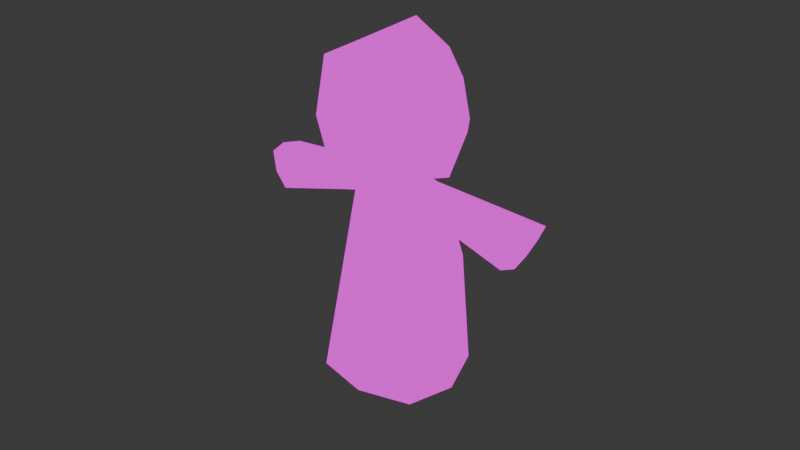 # Source: cult.blend  (saved by Blender 5.1.30; exported with 4.5.12 LTS)
import bpy
from mathutils import Matrix  # noqa: F401  (used for matrix-valued properties, if any)

bpy.ops.wm.read_factory_settings(use_empty=True)
scene = bpy.context.scene
scene.name = 'Scene'

# ---- collections
col_collection = bpy.data.collections.new('Collection'); scene.collection.children.link(col_collection)

# ---- images (referenced by path relative to the original .blend; pixels are not part of the script)
import os
ASSET_DIR = os.environ.get("B2B_ASSET_DIR", "")  # directory of the original .blend (textures are referenced by path, not embedded)
HERE = os.path.dirname(os.path.abspath(__file__))  # packed textures are extracted next to this script under _unpacked/

def load_image(name, relpath, width, height, colorspace="sRGB"):
    """Load a texture the original file referenced (path relative to the .blend, or extracted next to this script)."""
    p = next((c for c in (os.path.join(HERE, relpath), os.path.join(ASSET_DIR, relpath)) if relpath and os.path.exists(c)), "")
    if p:
        img = bpy.data.images.load(p, check_existing=True)
        img.name = name
    else:  # same state as the original file: an image datablock whose file is absent (Cycles renders it pink)
        img = bpy.data.images.new(name, width, height)
        img.source = "FILE"
        img.filepath = "//" + (relpath or name)
    img.colorspace_settings.name = colorspace
    return img
img_pixeltexturegrid_64_png = load_image('PixelTextureGrid_64.png', 'cult.texture.png', 1024, 1024, 'sRGB')

# ---- materials (node trees are filled in below, after node groups)
mat_material_002 = bpy.data.materials.new('Material.002')

# ---- material node trees
mat_material_002.use_nodes = True; mat_material_002.node_tree.nodes.clear()
_N = mat_material_002.node_tree.nodes; _L = mat_material_002.node_tree.links
n0 = _N.new('ShaderNodeOutputMaterial'); n0.name = 'Material Output'; n0.location = (200, 100)
n1 = _N.new('ShaderNodeEmission'); n1.name = 'Emission'; n1.location = (-200, 100)
n2 = _N.new('ShaderNodeTexImage'); n2.name = 'Image Texture'; n2.location = (-490, 71)
n2.image = img_pixeltexturegrid_64_png
n2.interpolation = 'Closest'
_L.new(n1.outputs[0], n0.inputs[0])
_L.new(n2.outputs[0], n1.inputs[0])
n0.is_active_output = True

# ---- world
world_world = bpy.data.worlds.new('World'); scene.world = world_world
world_world.use_nodes = True; world_world.node_tree.nodes.clear()
_N = world_world.node_tree.nodes; _L = world_world.node_tree.links
n0 = _N.new('ShaderNodeOutputWorld'); n0.name = 'World Output'; n0.location = (200, 100)
n1 = _N.new('ShaderNodeBackground'); n1.name = 'Background'; n1.location = (-200, 100)
n1.inputs[0].default_value = (0.05088, 0.05088, 0.05088, 1.0)
_L.new(n1.outputs[0], n0.inputs[0])
n0.is_active_output = True
world_world.color = (0.05088, 0.05088, 0.05088)
world_world.sun_shadow_jitter_overblur = 0.0

# ---- meshes
me_cube_003 = bpy.data.meshes.new('Cube.003')
me_cube_003.from_pydata([(-0.126, -0.7086, -0.7859), (-0.04347, -0.1524, -0.07987), (-0.113, -0.4459, -0.8737), (-0.03749, -0.04289, -0.1392), (0.1495, -0.7134, -0.768), (0.0811, -0.1576, -0.07697), (0.1626, -0.453, -0.8581), (0.08707, -0.04811, -0.1363), (-0.1496, -0.5731, -0.8275), (-0.05774, -0.1935, -0.1285), (-0.05413, -0.09057, -0.09784), (-0.05045, -0.06002, -0.2008), (0.02647, -0.4286, -0.8997), (0.02544, -0.02699, -0.1322), (0.1014, -0.06639, -0.1973), (0.1865, -0.5809, -0.8134), (0.09773, -0.09694, -0.0943), (0.09412, -0.1999, -0.125), (0.01059, -0.7461, -0.7899), (0.01815, -0.1605, -0.0599), (-0.08274, -0.1256, -0.1653), (0.02685, -0.03802, -0.2127), (0.1264, -0.1344, -0.1605), (0.01682, -0.2219, -0.1131), (0.01688, -0.5694, -0.8202), (0.02178, -0.08009, -0.07086), (-0.126, 0.7732, 0.7224), (-0.04347, 0.07715, 0.1538), (-0.113, 0.8656, 0.4614), (-0.03749, 0.1384, 0.04535), (0.1495, 0.7553, 0.7269), (0.0811, 0.07416, 0.159), (0.1626, 0.8499, 0.4682), (0.08707, 0.1354, 0.05052), (-0.1496, 0.8172, 0.5877), (-0.05774, 0.1251, 0.1958), (-0.05413, 0.09622, 0.09229), (-0.05045, 0.1998, 0.06357), (0.02647, 0.892, 0.4445), (0.02544, 0.1317, 0.02933), (0.1014, 0.1961, 0.06988), (0.1865, 0.803, 0.5953), (0.09773, 0.09257, 0.0986), (0.09412, 0.1214, 0.2021), (0.01059, 0.7766, 0.76), (0.01815, 0.05705, 0.1616), (-0.08274, 0.1631, 0.1285), (0.02685, 0.212, 0.04179), (0.1264, 0.1581, 0.1372), (0.01682, 0.1091, 0.2239), (0.01688, 0.81, 0.5838), (0.02178, 0.06943, 0.08134), (0.332, -0.3845, 0.8621), (0.3632, 0.06837, 0.3847), (0.332, -0.8687, 0.3691), (0.3632, -0.3834, -0.07518), (-0.3846, -0.3228, 0.6042), (-0.2707, 0.04599, 0.2191), (-0.3846, -0.6099, 0.312), (-0.2707, -0.2182, -0.04987), (-0.265, -0.08203, 0.08059), (0.01762, 0.1851, 0.3942), (0.3796, -0.06654, 0.6102), (-0.3242, -0.5125, 0.06801), (0.3796, -0.6113, 0.05571), (-0.3242, -0.07709, 0.5112), (-0.01796, -0.8887, 0.3407), (0.3974, -0.7526, 0.7394), (0.01762, -0.3909, -0.192), (-0.4996, -0.5631, 0.5531), (-0.01796, -0.3564, 0.8825), (0.4863, -0.1315, 0.1291), (-0.1491, -0.7716, 0.758), (0.01317, -0.7235, -0.04582), (0.01762, -0.03639, 0.03575), (0.6107, -0.45, 0.442), (0.01317, 0.03298, 0.7242), (-0.2244, -0.3387, -0.01299), (-0.2149, -0.6854, 0.3474), (-0.2244, 0.006977, 0.3389), (-0.2149, -0.3595, 0.6791), (-0.2658, -0.1544, 0.1517), (-0.2658, -0.5553, 0.1481), (-0.2658, -0.5588, 0.549), (-0.2658, -0.158, 0.5525), (0.01762, 0.04423, 0.3539), (0.01762, -0.3602, 0.7512), (0.01762, -0.3531, -0.0505), (0.01762, -0.7575, 0.3468), (-0.325, -0.3566, 0.3503), (0.01762, -0.08304, 0.6288), (0.01762, -0.6302, 0.07187), (0.01762, -0.07814, 0.07677), (0.01762, -0.6351, 0.6239), (-0.3661, 0.7894, -1.242), (-0.1779, -0.1244, -0.1839), (-0.3661, 1.256, -0.7673), (-0.1779, 0.1817, 0.1277), (0.3705, 0.7468, -1.274), (0.161, -0.154, -0.1972), (0.3705, 1.287, -0.7241), (0.161, 0.1944, 0.1575), (-0.4415, 1.024, -1.006), (-0.3147, 0.2178, -0.6244), (-0.2261, 0.00902, -0.008862), (-0.3147, 0.6282, -0.2066), (0.01889, 1.357, -0.672), (-0.000898, 0.1601, 0.2171), (0.2978, 0.6085, -0.229), (0.458, 1.024, -1.006), (0.2775, 0.01474, -0.01449), (0.2978, 0.2397, -0.6043), (0.01889, 0.696, -1.345), (-0.000898, -0.2142, -0.1639), (-0.373, 0.4355, -0.4278), (0.01866, 0.6793, -0.1567), (0.394, 0.4281, -0.4205), (0.01866, 0.1688, -0.6764), (0.01889, 1.025, -1.007), (0.1195, -0.1801, 0.1769), (-0.09187, -0.4511, -0.4572), (-0.08172, -0.253, -0.5373), (0.132, -0.2597, -0.5277), (0.1218, -0.4567, -0.4465), (-0.1162, -0.3494, -0.4964), (0.02666, -0.2333, -0.5562), (0.1565, -0.3576, -0.4869), (0.0137, -0.484, -0.4515), (-0.09735, -0.3494, -0.7055), (0.1473, -0.3563, -0.6929), (0.1357, -0.585, -0.6073), (-0.1089, -0.5798, -0.6216), (-0.1329, -0.4612, -0.662), (0.02656, -0.3309, -0.728), (0.1715, -0.4693, -0.6502), (0.01215, -0.615, -0.6207), (-0.1004, -0.5155, -0.5394), (-0.1245, -0.4053, -0.5792), (0.02661, -0.2821, -0.6421), (0.164, -0.4135, -0.5686), (0.01293, -0.5495, -0.5361), (-0.08953, -0.3012, -0.6214), (0.1396, -0.308, -0.6103), (0.1288, -0.5209, -0.5269), (-0.09183, 0.4487, 0.4588), (-0.08168, 0.5323, 0.2622), (0.1319, 0.5226, 0.2688), (0.1218, 0.4379, 0.4642), (-0.1161, 0.4898, 0.3578), (0.02666, 0.5516, 0.2429), (0.1564, 0.4801, 0.3659), (0.01371, 0.4425, 0.4916), (-0.08968, 0.6175, 0.3131), (0.1398, 0.6063, 0.3197), (0.1289, 0.519, 0.5313), (-0.1006, 0.5317, 0.5262), (-0.1247, 0.5734, 0.4166), (0.02661, 0.6386, 0.2944), (0.1641, 0.5626, 0.4245), (0.01291, 0.5278, 0.5602), (-0.08477, 0.3817, 0.4044), (-0.1092, 0.4221, 0.3104), (0.0267, 0.4813, 0.2013), (0.1502, 0.4135, 0.3186), (0.01435, 0.3735, 0.4362), (-0.07522, 0.4635, 0.2211), (0.1256, 0.455, 0.2276), (0.1161, 0.3724, 0.4099), (-0.3224, 0.3025, -0.716), (-0.3224, 0.7212, -0.2898), (0.3086, 0.7091, -0.3024), (0.3086, 0.3149, -0.7036), (-0.3832, 0.5227, -0.5135), (0.0187, 0.7797, -0.2331), (0.4035, 0.5164, -0.5073), (0.0187, 0.2469, -0.7754), (-0.2838, 0.1405, -0.525), (-0.2838, 0.5274, -0.1312), (0.267, 0.515, -0.1417), (0.267, 0.1508, -0.5124), (-0.3399, 0.3392, -0.3332), (0.01425, 0.562, -0.07233), (0.3677, 0.3347, -0.3288), (0.01425, 0.08229, -0.5607), (-0.06803, -0.2712, -0.2276), (-0.09282, -0.193, -0.2651), (0.02679, -0.09688, -0.3163), (0.1355, -0.2016, -0.2589), (0.01588, -0.3009, -0.2151), (-0.05988, -0.1182, -0.3022), (0.1106, -0.1247, -0.2969), (0.1025, -0.2773, -0.2219), (-0.06664, 0.2096, 0.2645), (-0.09146, 0.2484, 0.1884), (0.0268, 0.3007, 0.09429), (0.1342, 0.2421, 0.1969), (0.016, 0.1962, 0.2938), (-0.05861, 0.2866, 0.1154), (0.1094, 0.2813, 0.1218), (0.1013, 0.204, 0.2705), (-0.0708, -0.1856, -0.4198), (0.1213, -0.1922, -0.4123), (0.1122, -0.367, -0.3342), (-0.07995, -0.3611, -0.3424), (-0.1045, -0.2712, -0.3808), (0.02673, -0.1651, -0.4362), (0.146, -0.2796, -0.3729), (0.01479, -0.3924, -0.3333), (-0.2545, 0.06705, -0.4304), (-0.2545, 0.4315, -0.0594), (0.2376, 0.4261, -0.05877), (0.2376, 0.06632, -0.425), (-0.3083, 0.2477, -0.2433), (0.01005, 0.4506, 0.007911), (0.3427, 0.246, -0.2417), (0.01005, 8.517e-05, -0.4507), (-0.2162, -0.0287, -0.3072), (-0.2162, 0.3066, 0.03414), (0.1993, 0.3103, 0.04937), (0.1993, -0.04385, -0.3111), (-0.2672, 0.1283, -0.1261), (0.004575, 0.3053, 0.1125), (0.3101, 0.1304, -0.1281), (0.004575, -0.1071, -0.3073), (-0.0506, -0.173, -0.1042), (-0.04397, -0.05145, -0.17), (0.09424, -0.05725, -0.1668), (0.08761, -0.1788, -0.101), (-0.06844, -0.1081, -0.1316), (0.02614, -0.0325, -0.1725), (0.1121, -0.1156, -0.1274), (0.01748, -0.1912, -0.0865), (-0.06263, 0.3295, 0.1411), (0.1133, 0.3235, 0.1475), (0.1049, 0.2449, 0.3043), (-0.07104, 0.2513, 0.2984), (-0.09577, 0.2905, 0.2179), (0.02678, 0.3445, 0.1202), (0.1381, 0.2837, 0.2264), (0.0156, 0.2391, 0.3283), (-0.06219, 0.1673, 0.2301), (-0.0871, 0.2057, 0.1584), (0.02683, 0.2563, 0.06804), (0.1303, 0.2001, 0.167), (0.01641, 0.1526, 0.2588), (-0.05453, 0.2432, 0.0895), (0.1054, 0.2387, 0.09584), (0.09773, 0.1627, 0.2363), (-0.06288, -0.2324, -0.178), (-0.08778, -0.1593, -0.2152), (0.02682, -0.06745, -0.2645), (0.1309, -0.168, -0.2097), (0.01635, -0.2614, -0.1641), (-0.05517, -0.0891, -0.2515), (0.106, -0.09552, -0.2471), (0.0983, -0.2386, -0.1734), (-0.07124, -0.2954, -0.2585), (-0.09596, -0.2141, -0.2963), (0.02678, -0.1152, -0.3486), (0.1383, -0.2227, -0.2896), (0.01559, -0.3256, -0.2469), (-0.06282, -0.1363, -0.3339), (0.1135, -0.1428, -0.328), (0.1051, -0.3015, -0.2521), (-0.06892, 0.3965, 0.1811), (0.1195, 0.3892, 0.1875), (0.1105, 0.3086, 0.3571), (-0.0779, 0.3165, 0.3514), (-0.1025, 0.3563, 0.2642), (0.02674, 0.4129, 0.1607), (0.1442, 0.3486, 0.2725), (0.01498, 0.3063, 0.3822), (-0.07462, 0.2853, 0.326), (-0.09928, 0.3249, 0.2421), (0.02676, 0.3802, 0.1414), (0.1413, 0.3175, 0.2505), (0.01528, 0.2742, 0.3565), (-0.06592, 0.3644, 0.1619), (0.1165, 0.3578, 0.1684), (0.1078, 0.2782, 0.3319), (-0.07207, 0.43, 0.2011), (0.1225, 0.4221, 0.2076), (0.1133, 0.3405, 0.3835), (-0.08134, 0.3491, 0.3779), (-0.1059, 0.3892, 0.2873), (0.02672, 0.4471, 0.181), (0.1472, 0.381, 0.2955), (0.01466, 0.3399, 0.4092), (-0.1013, 0.7416, 0.3872), (0.1512, 0.7281, 0.3939), (0.1392, 0.6371, 0.6291), (-0.1133, 0.6524, 0.6243), (-0.1372, 0.6953, 0.5022), (0.02654, 0.7653, 0.3694), (0.1753, 0.6828, 0.5099), (0.01175, 0.6522, 0.6601), (-0.1069, 0.5921, 0.5752), (-0.1309, 0.6344, 0.4594), (0.02658, 0.7019, 0.3319), (0.1697, 0.6227, 0.4672), (0.01233, 0.59, 0.6101), (-0.0955, 0.6795, 0.3502), (0.1455, 0.6672, 0.3568), (0.1341, 0.5781, 0.5802), (-0.07845, 0.4979, 0.2417), (0.1288, 0.4888, 0.2482), (0.1189, 0.4052, 0.4371), (-0.0883, 0.4152, 0.4316), (-0.1127, 0.456, 0.3341), (0.02668, 0.5164, 0.2221), (0.1533, 0.4468, 0.3423), (0.01403, 0.408, 0.4639), (-0.06681, -0.1609, -0.3768), (0.1174, -0.1675, -0.3701), (0.1086, -0.3342, -0.2932), (-0.07559, -0.3283, -0.3005), (-0.1002, -0.2426, -0.3385), (0.02675, -0.1402, -0.3924), (0.1421, -0.2511, -0.3312), (0.01519, -0.359, -0.2901), (-0.07626, -0.2193, -0.4785), (0.1266, -0.2259, -0.47), (0.117, -0.4118, -0.3903), (-0.08591, -0.4061, -0.3998), (-0.1103, -0.3103, -0.4386), (0.02669, -0.1992, -0.4962), (0.1512, -0.3186, -0.4299), (0.01425, -0.4382, -0.3924), (-0.0962, 0.4902, 0.4925), (-0.1204, 0.5316, 0.3872), (0.02664, 0.5951, 0.2686), (0.1603, 0.5214, 0.3952), (0.01331, 0.4851, 0.5259), (-0.08568, 0.5749, 0.2877), (0.1359, 0.5644, 0.2942), (0.1253, 0.4785, 0.4978), (-0.1037, 0.5619, 0.5507), (-0.1278, 0.6039, 0.438), (0.02659, 0.6703, 0.3132), (0.1669, 0.5927, 0.4459), (0.01262, 0.5589, 0.5852), (-0.09259, 0.6485, 0.3316), (0.1426, 0.6367, 0.3383), (0.1315, 0.5486, 0.5558)], [], [(248, 9, 20, 249), (224, 1, 10, 228), (228, 10, 3, 225), (249, 20, 11, 253), (253, 11, 21, 250), (225, 3, 13, 229), (229, 13, 7, 226), (250, 21, 14, 254), (254, 14, 22, 251), (226, 7, 16, 230), (230, 16, 5, 227), (251, 22, 17, 255), (255, 17, 23, 252), (227, 5, 19, 231), (231, 19, 1, 224), (252, 23, 9, 248), (2, 12, 24, 8), (12, 6, 15, 24), (24, 15, 4, 18), (8, 24, 18, 0), (7, 13, 25, 16), (13, 3, 10, 25), (25, 10, 1, 19), (16, 25, 19, 5), (240, 241, 46, 35), (35, 46, 36, 27), (46, 37, 29, 36), (241, 245, 37, 46), (245, 242, 47, 37), (37, 47, 39, 29), (47, 40, 33, 39), (242, 246, 40, 47), (246, 243, 48, 40), (40, 48, 42, 33), (48, 43, 31, 42), (243, 247, 43, 48), (247, 244, 49, 43), (43, 49, 45, 31), (49, 35, 27, 45), (244, 240, 35, 49), (28, 34, 50, 38), (38, 50, 41, 32), (50, 44, 30, 41), (34, 26, 44, 50), (33, 42, 51, 39), (39, 51, 36, 29), (51, 45, 27, 36), (42, 31, 45, 51), (52, 70, 72, 67), (70, 56, 69, 72), (72, 69, 58, 66), (67, 72, 66, 54), (55, 64, 73, 68), (64, 54, 66, 73), (73, 66, 58, 63), (68, 73, 63, 59), (57, 61, 74, 60), (61, 53, 71, 74), (74, 71, 55, 68), (60, 74, 68, 59), (53, 62, 75, 71), (62, 52, 67, 75), (75, 67, 54, 64), (71, 75, 64, 55), (57, 65, 76, 61), (65, 56, 70, 76), (76, 70, 52, 62), (61, 76, 62, 53), (77, 82, 89, 81), (82, 78, 83, 89), (89, 83, 80, 84), (81, 89, 84, 79), (79, 84, 90, 85), (84, 80, 86, 90), (91, 88, 78, 82), (87, 91, 82, 77), (79, 85, 92, 81), (81, 92, 87, 77), (86, 80, 83, 93), (93, 83, 78, 88), (168, 103, 114, 172), (216, 95, 104, 220), (220, 104, 97, 217), (172, 114, 105, 169), (169, 105, 115, 173), (217, 97, 107, 221), (221, 107, 101, 218), (173, 115, 108, 170), (170, 108, 116, 174), (218, 101, 110, 222), (222, 110, 99, 219), (174, 116, 111, 171), (171, 111, 117, 175), (219, 99, 113, 223), (223, 113, 95, 216), (175, 117, 103, 168), (96, 106, 118, 102), (106, 100, 109, 118), (118, 109, 98, 112), (102, 118, 112, 94), (101, 107, 119, 110), (107, 97, 104, 119), (119, 104, 95, 113), (110, 119, 113, 99), (140, 127, 120, 136), (143, 123, 127, 140), (139, 126, 123, 143), (142, 122, 126, 139), (138, 125, 122, 142), (141, 121, 125, 138), (137, 124, 121, 141), (136, 120, 124, 137), (0, 131, 132, 8), (8, 132, 128, 2), (2, 128, 133, 12), (12, 133, 129, 6), (6, 129, 134, 15), (15, 134, 130, 4), (4, 130, 135, 18), (18, 135, 131, 0), (131, 136, 137, 132), (132, 137, 141, 128), (128, 141, 138, 133), (133, 138, 142, 129), (129, 142, 139, 134), (134, 139, 143, 130), (130, 143, 140, 135), (135, 140, 136, 131), (332, 328, 144, 151), (335, 332, 151, 147), (331, 335, 147, 150), (334, 331, 150, 146), (330, 334, 146, 149), (333, 330, 149, 145), (329, 333, 145, 148), (328, 329, 148, 144), (336, 337, 156, 155), (337, 341, 152, 156), (341, 338, 157, 152), (338, 342, 153, 157), (342, 339, 158, 153), (339, 343, 154, 158), (343, 340, 159, 154), (340, 336, 155, 159), (311, 307, 160, 164), (306, 311, 164, 167), (310, 306, 167, 163), (305, 310, 163, 166), (309, 305, 166, 162), (304, 309, 162, 165), (308, 304, 165, 161), (307, 308, 161, 160), (112, 175, 168, 94), (98, 171, 175, 112), (109, 174, 171, 98), (100, 170, 174, 109), (106, 173, 170, 100), (96, 169, 173, 106), (102, 172, 169, 96), (94, 168, 172, 102), (117, 183, 176, 103), (111, 179, 183, 117), (116, 182, 179, 111), (108, 178, 182, 116), (115, 181, 178, 108), (105, 177, 181, 115), (114, 180, 177, 105), (103, 176, 180, 114), (260, 188, 184, 256), (263, 191, 188, 260), (259, 187, 191, 263), (262, 190, 187, 259), (258, 186, 190, 262), (261, 189, 186, 258), (257, 185, 189, 261), (256, 184, 185, 257), (239, 235, 192, 196), (234, 239, 196, 199), (238, 234, 199, 195), (233, 238, 195, 198), (237, 233, 198, 194), (232, 237, 194, 197), (236, 232, 197, 193), (235, 236, 193, 192), (323, 203, 204, 324), (324, 204, 200, 320), (320, 200, 205, 325), (325, 205, 201, 321), (321, 201, 206, 326), (326, 206, 202, 322), (322, 202, 207, 327), (327, 207, 203, 323), (183, 215, 208, 176), (179, 211, 215, 183), (182, 214, 211, 179), (178, 210, 214, 182), (181, 213, 210, 178), (177, 209, 213, 181), (180, 212, 209, 177), (176, 208, 212, 180), (215, 223, 216, 208), (211, 219, 223, 215), (214, 222, 219, 211), (210, 218, 222, 214), (213, 221, 218, 210), (209, 217, 221, 213), (212, 220, 217, 209), (208, 216, 220, 212), (23, 231, 224, 9), (17, 227, 231, 23), (22, 230, 227, 17), (14, 226, 230, 22), (21, 229, 226, 14), (11, 225, 229, 21), (20, 228, 225, 11), (9, 224, 228, 20), (272, 273, 236, 235), (273, 277, 232, 236), (277, 274, 237, 232), (274, 278, 233, 237), (278, 275, 238, 233), (275, 279, 234, 238), (279, 276, 239, 234), (276, 272, 235, 239), (196, 192, 240, 244), (199, 196, 244, 247), (195, 199, 247, 243), (198, 195, 243, 246), (194, 198, 246, 242), (197, 194, 242, 245), (193, 197, 245, 241), (192, 193, 241, 240), (188, 252, 248, 184), (191, 255, 252, 188), (187, 251, 255, 191), (190, 254, 251, 187), (186, 250, 254, 190), (189, 253, 250, 186), (185, 249, 253, 189), (184, 248, 249, 185), (315, 256, 257, 316), (316, 257, 261, 312), (312, 261, 258, 317), (317, 258, 262, 313), (313, 262, 259, 318), (318, 259, 263, 314), (314, 263, 260, 319), (319, 260, 256, 315), (287, 283, 267, 271), (282, 287, 271, 266), (286, 282, 266, 270), (281, 286, 270, 265), (285, 281, 265, 269), (280, 285, 269, 264), (284, 280, 264, 268), (283, 284, 268, 267), (271, 267, 272, 276), (266, 271, 276, 279), (270, 266, 279, 275), (265, 270, 275, 278), (269, 265, 278, 274), (264, 269, 274, 277), (268, 264, 277, 273), (267, 268, 273, 272), (160, 161, 284, 283), (161, 165, 280, 284), (165, 162, 285, 280), (162, 166, 281, 285), (166, 163, 286, 281), (163, 167, 282, 286), (167, 164, 287, 282), (164, 160, 283, 287), (44, 26, 291, 295), (30, 44, 295, 290), (41, 30, 290, 294), (32, 41, 294, 289), (38, 32, 289, 293), (28, 38, 293, 288), (34, 28, 288, 292), (26, 34, 292, 291), (295, 291, 296, 300), (290, 295, 300, 303), (294, 290, 303, 299), (289, 294, 299, 302), (293, 289, 302, 298), (288, 293, 298, 301), (292, 288, 301, 297), (291, 292, 297, 296), (144, 148, 308, 307), (148, 145, 304, 308), (145, 149, 309, 304), (149, 146, 305, 309), (146, 150, 310, 305), (150, 147, 306, 310), (147, 151, 311, 306), (151, 144, 307, 311), (207, 319, 315, 203), (202, 314, 319, 207), (206, 318, 314, 202), (201, 313, 318, 206), (205, 317, 313, 201), (200, 312, 317, 205), (204, 316, 312, 200), (203, 315, 316, 204), (127, 327, 323, 120), (123, 322, 327, 127), (126, 326, 322, 123), (122, 321, 326, 126), (125, 325, 321, 122), (121, 320, 325, 125), (124, 324, 320, 121), (120, 323, 324, 124), (155, 156, 329, 328), (156, 152, 333, 329), (152, 157, 330, 333), (157, 153, 334, 330), (153, 158, 331, 334), (158, 154, 335, 331), (154, 159, 332, 335), (159, 155, 328, 332), (300, 296, 336, 340), (303, 300, 340, 343), (299, 303, 343, 339), (302, 299, 339, 342), (298, 302, 342, 338), (301, 298, 338, 341), (297, 301, 341, 337), (296, 297, 337, 336)])
_uv = me_cube_003.uv_layers.new(name='UVMap')
_uv.uv.foreach_set('vector', [0.7753, 0.1801, 0.7753, 0.163, 0.797, 0.1601, 0.7981, 0.1764, 0.7753, 0.1542, 0.7754, 0.1455, 0.7919, 0.1392, 0.7945, 0.1496, 0.7945, 0.1496, 0.7919, 0.1392, 0.8075, 0.1396, 0.811, 0.1477, 0.7981, 0.1764, 0.797, 0.1601, 0.8145, 0.1558, 0.8167, 0.1715, 0.9561, 0.6584, 0.9587, 0.6436, 0.9792, 0.6424, 0.9779, 0.6576, 0.9612, 0.6365, 0.9637, 0.6295, 0.9808, 0.626, 0.98, 0.6342, 0.98, 0.6342, 0.9808, 0.626, 0.9973, 0.6321, 0.9985, 0.6395, 0.9779, 0.6576, 0.9792, 0.6424, 0.9997, 0.6468, 0.9997, 0.6616, 0.9457, 0.1602, 0.948, 0.1451, 0.9677, 0.1471, 0.9665, 0.1628, 0.9513, 0.1375, 0.9547, 0.1298, 0.9717, 0.1282, 0.9697, 0.1377, 0.9697, 0.1377, 0.9717, 0.1282, 0.9879, 0.135, 0.9882, 0.1433, 0.9665, 0.1628, 0.9677, 0.1471, 0.9885, 0.1515, 0.9885, 0.1679, 0.8758, 0.4095, 0.8783, 0.393, 0.8993, 0.3965, 0.898, 0.4138, 0.8807, 0.3845, 0.8831, 0.376, 0.9005, 0.3746, 0.8999, 0.3855, 0.8999, 0.3855, 0.9005, 0.3746, 0.9167, 0.3781, 0.9179, 0.3868, 0.898, 0.4138, 0.8993, 0.3965, 0.9192, 0.3956, 0.9192, 0.4125, 0.5525, 0.8648, 0.5664, 0.9004, 0.5257, 0.9067, 0.5198, 0.8632, 0.5664, 0.9004, 0.5592, 0.9377, 0.5292, 0.9521, 0.5257, 0.9067, 0.5257, 0.9067, 0.5292, 0.9521, 0.4958, 0.9508, 0.4891, 0.9163, 0.5198, 0.8632, 0.5257, 0.9067, 0.4891, 0.9163, 0.4891, 0.878, 0.587, 0.6932, 0.587, 0.6756, 0.6088, 0.6782, 0.6034, 0.6993, 0.587, 0.6756, 0.5905, 0.6603, 0.6077, 0.6591, 0.6088, 0.6782, 0.6088, 0.6782, 0.6077, 0.6591, 0.6209, 0.6662, 0.6241, 0.6828, 0.6034, 0.6993, 0.6088, 0.6782, 0.6241, 0.6828, 0.6174, 0.6991, 0.9192, 0.5851, 0.9419, 0.5889, 0.9409, 0.603, 0.9192, 0.5998, 0.9192, 0.5998, 0.9409, 0.603, 0.9357, 0.623, 0.9192, 0.6169, 0.9409, 0.603, 0.9581, 0.6055, 0.9512, 0.6215, 0.9357, 0.623, 0.9419, 0.5889, 0.96, 0.5919, 0.9581, 0.6055, 0.9409, 0.603, 0.8438, 0.3335, 0.8651, 0.3366, 0.864, 0.3503, 0.8438, 0.347, 0.8438, 0.347, 0.864, 0.3503, 0.8627, 0.3689, 0.8463, 0.3632, 0.864, 0.3503, 0.8848, 0.3505, 0.8799, 0.366, 0.8627, 0.3689, 0.8651, 0.3366, 0.887, 0.3373, 0.8848, 0.3505, 0.864, 0.3503, 0.1761, 0.9267, 0.1971, 0.9211, 0.1981, 0.9349, 0.1781, 0.94, 0.1781, 0.94, 0.1981, 0.9349, 0.2019, 0.9563, 0.1847, 0.9564, 0.1981, 0.9349, 0.2186, 0.9328, 0.218, 0.9505, 0.2019, 0.9563, 0.1971, 0.9211, 0.2186, 0.9184, 0.2186, 0.9328, 0.1981, 0.9349, 0.882, 0.8448, 0.9041, 0.8406, 0.9052, 0.8556, 0.8841, 0.8591, 0.8841, 0.8591, 0.9052, 0.8556, 0.9064, 0.8775, 0.889, 0.8761, 0.9052, 0.8556, 0.925, 0.8565, 0.9225, 0.8739, 0.9064, 0.8775, 0.9041, 0.8406, 0.925, 0.8418, 0.925, 0.8565, 0.9052, 0.8556, 0.4086, 0.8782, 0.4424, 0.8632, 0.4468, 0.9075, 0.4039, 0.9151, 0.4039, 0.9151, 0.4468, 0.9075, 0.4543, 0.9518, 0.4192, 0.951, 0.4468, 0.9075, 0.4891, 0.8973, 0.4891, 0.9363, 0.4543, 0.9518, 0.4424, 0.8632, 0.4786, 0.8634, 0.4891, 0.8973, 0.4468, 0.9075, 0.2121, 0.4423, 0.2053, 0.426, 0.2235, 0.4211, 0.2281, 0.4423, 0.2281, 0.4423, 0.2235, 0.4211, 0.245, 0.4186, 0.2447, 0.4362, 0.2235, 0.4211, 0.2222, 0.4023, 0.2398, 0.4034, 0.245, 0.4186, 0.2053, 0.426, 0.2072, 0.4095, 0.2222, 0.4023, 0.2235, 0.4211, 0.2807, 0.4023, 0.3757, 0.4023, 0.4039, 0.5084, 0.2564, 0.4939, 0.2564, 0.7098, 0.3512, 0.6904, 0.3718, 0.7516, 0.2978, 0.8179, 0.5281, 0.3904, 0.6392, 0.4433, 0.6105, 0.493, 0.4931, 0.466, 0.2564, 0.4939, 0.4039, 0.5084, 0.3556, 0.607, 0.2624, 0.5885, 0.4434, 0.6591, 0.4183, 0.5962, 0.5059, 0.5746, 0.5342, 0.6591, 0.4183, 0.5962, 0.4039, 0.4865, 0.4931, 0.466, 0.5059, 0.5746, 0.5059, 0.5746, 0.4931, 0.466, 0.6105, 0.493, 0.6075, 0.5631, 0.5342, 0.6591, 0.5059, 0.5746, 0.6075, 0.5631, 0.6196, 0.6389, 0.6392, 0.704, 0.6996, 0.626, 0.7258, 0.7316, 0.6536, 0.7527, 0.6996, 0.626, 0.7976, 0.626, 0.8511, 0.7008, 0.7258, 0.7316, 0.7258, 0.7316, 0.8511, 0.7008, 0.8422, 0.7942, 0.7564, 0.8404, 0.6536, 0.7527, 0.7258, 0.7316, 0.7564, 0.8404, 0.6653, 0.8023, 0.6661, 0.6216, 0.6392, 0.556, 0.7269, 0.5106, 0.7473, 0.626, 0.6392, 0.556, 0.6392, 0.4454, 0.722, 0.3904, 0.7269, 0.5106, 0.7269, 0.5106, 0.722, 0.3904, 0.8224, 0.4256, 0.8453, 0.5338, 0.7473, 0.626, 0.7269, 0.5106, 0.8453, 0.5338, 0.837, 0.6031, 0.4172, 0.8632, 0.4039, 0.7793, 0.4823, 0.7574, 0.4818, 0.8533, 0.3718, 0.6268, 0.3512, 0.6904, 0.2564, 0.7098, 0.2957, 0.607, 0.4823, 0.7574, 0.4926, 0.6591, 0.587, 0.6651, 0.587, 0.7721, 0.4818, 0.8533, 0.4823, 0.7574, 0.587, 0.7721, 0.5798, 0.8424, 0.1481, 0.8446, 0.082, 0.8634, 0.07793, 0.7879, 0.1481, 0.7783, 0.082, 0.8634, 0.0165, 0.8565, 3.787e-08, 0.7962, 0.07793, 0.7879, 0.07793, 0.7879, 3.787e-08, 0.7962, 0.003477, 0.7315, 0.06613, 0.711, 0.1481, 0.7783, 0.07793, 0.7879, 0.06613, 0.711, 0.1343, 0.712, 0.9381, 0.9942, 0.925, 0.9215, 0.9938, 0.9158, 1.0, 0.9955, 0.925, 0.9215, 0.9414, 0.8604, 1.0, 0.8433, 0.9938, 0.9158, 0.2564, 0.8968, 0.2564, 0.8179, 0.3216, 0.8271, 0.3369, 0.8903, 0.2666, 0.9706, 0.2564, 0.8968, 0.3369, 0.8903, 0.3325, 0.962, 0.7274, 0.8511, 0.7925, 0.8404, 0.7905, 0.9145, 0.7159, 0.9173, 0.7159, 0.9173, 0.7905, 0.9145, 0.7925, 0.9934, 0.7274, 0.9842, 0.6392, 0.8404, 0.7014, 0.8542, 0.7159, 0.9171, 0.6408, 0.9171, 0.6408, 0.9171, 0.7159, 0.9171, 0.7014, 0.9801, 0.6392, 0.9939, 0.6138, 0.1867, 0.6169, 0.1536, 0.6944, 0.1664, 0.6928, 0.1992, 0.6378, 0.04355, 0.6459, 0.0007954, 0.7041, -3.225e-08, 0.7014, 0.04656, 0.7014, 0.04656, 0.7041, -3.225e-08, 0.7637, 0.00761, 0.7668, 0.05101, 0.6928, 0.1992, 0.6944, 0.1664, 0.7748, 0.1627, 0.7749, 0.1961, 0.4266, 0.1998, 0.4306, 0.1666, 0.5148, 0.1662, 0.5123, 0.1992, 0.4649, 0.06228, 0.4782, 0.02175, 0.5233, -2.182e-09, 0.5209, 0.04651, 0.5209, 0.04651, 0.5233, -2.182e-09, 0.5663, 0.01933, 0.5742, 0.0619, 0.5123, 0.1992, 0.5148, 0.1662, 0.5943, 0.1715, 0.5946, 0.2039, 0.03623, 0.2626, 0.04253, 0.2293, 0.1079, 0.2364, 0.1065, 0.27, 0.05323, 0.1172, 0.05739, 0.0736, 0.118, 0.07747, 0.1152, 0.1219, 0.1152, 0.1219, 0.118, 0.07747, 0.1898, 0.07972, 0.1878, 0.1234, 0.1065, 0.27, 0.1079, 0.2364, 0.1827, 0.2358, 0.186, 0.2695, 0.2319, 0.2009, 0.2365, 0.1674, 0.3058, 0.1723, 0.3041, 0.2064, 0.2661, 0.05821, 0.2776, 0.01579, 0.3202, -1.536e-08, 0.3162, 0.04822, 0.3162, 0.04822, 0.3202, -1.536e-08, 0.3692, 0.02203, 0.3773, 0.06459, 0.3041, 0.2064, 0.3058, 0.1723, 0.398, 0.1741, 0.3989, 0.208, -4.885e-09, 0.5232, 0.0929, 0.463, 0.1211, 0.587, 3.541e-09, 0.6153, 0.0929, 0.463, 0.1909, 0.4643, 0.2367, 0.5601, 0.1211, 0.587, 0.1211, 0.587, 0.2367, 0.5601, 0.2369, 0.6671, 0.1492, 0.711, 3.541e-09, 0.6153, 0.1211, 0.587, 0.1492, 0.711, 0.03975, 0.6982, 0.7872, 0.01695, 0.8289, 2.676e-08, 0.8202, 0.0776, 0.7753, 0.09026, 0.8289, 2.676e-08, 0.8775, 2.699e-08, 0.9065, 0.05328, 0.8202, 0.0776, 0.8202, 0.0776, 0.9065, 0.05328, 0.9096, 0.1138, 0.8682, 0.1392, 0.118, 0.07747, 0.1278, 1.005e-08, 0.2031, 0.05811, 0.1898, 0.07972, 0.8885, 0.5399, 0.8907, 0.5112, 0.9192, 0.5083, 0.9192, 0.5364, 0.8577, 0.5303, 0.8618, 0.5029, 0.8907, 0.5112, 0.8885, 0.5399, 0.9577, 0.2774, 0.9597, 0.2514, 0.9885, 0.2602, 0.9885, 0.2874, 0.9292, 0.2704, 0.933, 0.2454, 0.9597, 0.2514, 0.9577, 0.2774, 0.9685, 0.768, 0.9706, 0.7429, 0.9997, 0.745, 0.9997, 0.7696, 0.9376, 0.7663, 0.9418, 0.7418, 0.9706, 0.7429, 0.9685, 0.768, 0.8063, 0.2954, 0.8044, 0.2684, 0.8291, 0.26, 0.8328, 0.2861, 0.7753, 0.3048, 0.7753, 0.2764, 0.8044, 0.2684, 0.8063, 0.2954, 0.7753, 0.3899, 0.7753, 0.3331, 0.8082, 0.3225, 0.8119, 0.3767, 0.8119, 0.3767, 0.8082, 0.3225, 0.8365, 0.3121, 0.8438, 0.3643, 0.925, 0.84, 0.9334, 0.7909, 0.9663, 0.7931, 0.962, 0.8433, 0.962, 0.8433, 0.9663, 0.7931, 0.9997, 0.7941, 0.9997, 0.8432, 0.918, 0.3456, 0.9255, 0.2955, 0.9557, 0.3035, 0.9517, 0.3556, 0.9517, 0.3556, 0.9557, 0.3035, 0.9885, 0.3146, 0.9885, 0.3689, 0.8453, 0.6128, 0.8535, 0.5578, 0.8864, 0.5686, 0.8821, 0.626, 0.8821, 0.626, 0.8864, 0.5686, 0.9192, 0.5646, 0.9192, 0.6209, 0.7753, 0.3331, 0.7753, 0.3048, 0.8063, 0.2954, 0.8082, 0.3225, 0.8082, 0.3225, 0.8063, 0.2954, 0.8328, 0.2861, 0.8365, 0.3121, 0.9334, 0.7909, 0.9376, 0.7663, 0.9685, 0.768, 0.9663, 0.7931, 0.9663, 0.7931, 0.9685, 0.768, 0.9997, 0.7696, 0.9997, 0.7941, 0.9255, 0.2955, 0.9292, 0.2704, 0.9577, 0.2774, 0.9557, 0.3035, 0.9557, 0.3035, 0.9577, 0.2774, 0.9885, 0.2874, 0.9885, 0.3146, 0.8535, 0.5578, 0.8577, 0.5303, 0.8885, 0.5399, 0.8864, 0.5686, 0.8864, 0.5686, 0.8885, 0.5399, 0.9192, 0.5364, 0.9192, 0.5646, 0.8955, 0.7263, 0.925, 0.7295, 0.925, 0.7439, 0.8966, 0.7409, 0.8656, 0.7353, 0.8955, 0.7263, 0.8966, 0.7409, 0.8677, 0.7493, 0.1891, 0.815, 0.2186, 0.8079, 0.2186, 0.8221, 0.1902, 0.8287, 0.1612, 0.8248, 0.1891, 0.815, 0.1902, 0.8287, 0.1631, 0.8379, 0.8736, 0.2319, 0.9035, 0.2365, 0.9014, 0.2495, 0.8725, 0.2454, 0.8438, 0.23, 0.8736, 0.2319, 0.8725, 0.2454, 0.8438, 0.2433, 0.9492, 0.4816, 0.9746, 0.4883, 0.9727, 0.5016, 0.9483, 0.4954, 0.9192, 0.4729, 0.9492, 0.4816, 0.9483, 0.4954, 0.9192, 0.4873, 0.9192, 0.448, 0.9509, 0.4578, 0.9502, 0.4678, 0.9192, 0.4585, 0.9509, 0.4578, 0.9778, 0.4653, 0.9765, 0.475, 0.9502, 0.4678, 0.8438, 0.207, 0.8755, 0.2087, 0.8747, 0.2185, 0.8438, 0.2167, 0.8755, 0.2087, 0.9072, 0.2141, 0.9056, 0.2236, 0.8747, 0.2185, 0.1579, 0.8022, 0.1874, 0.7915, 0.1881, 0.8014, 0.1593, 0.8118, 0.1874, 0.7915, 0.2186, 0.7834, 0.2186, 0.7937, 0.1881, 0.8014, 0.8619, 0.711, 0.8936, 0.7009, 0.8944, 0.7116, 0.8634, 0.7212, 0.8936, 0.7009, 0.925, 0.7046, 0.925, 0.7151, 0.8944, 0.7116, 0.8975, 0.7528, 0.925, 0.7556, 0.925, 0.7672, 0.8983, 0.7647, 0.8694, 0.7607, 0.8975, 0.7528, 0.8983, 0.7647, 0.8711, 0.772, 0.191, 0.8396, 0.2186, 0.8335, 0.2186, 0.845, 0.1918, 0.8506, 0.1647, 0.8485, 0.191, 0.8396, 0.1918, 0.8506, 0.1662, 0.859, 0.8716, 0.2562, 0.8997, 0.2599, 0.898, 0.2704, 0.8707, 0.2671, 0.8438, 0.254, 0.8716, 0.2562, 0.8707, 0.2671, 0.8438, 0.2647, 0.9475, 0.5065, 0.9712, 0.5124, 0.9697, 0.5231, 0.9468, 0.5176, 0.9192, 0.499, 0.9475, 0.5065, 0.9468, 0.5176, 0.9192, 0.5106, 0.2945, 0.4023, 0.3041, 0.2064, 0.3989, 0.208, 0.4039, 0.4023, 0.2053, 0.3933, 0.2319, 0.2009, 0.3041, 0.2064, 0.2945, 0.4023, 0.09834, 0.463, 0.1065, 0.27, 0.186, 0.2695, 0.2053, 0.463, -7.61e-09, 0.4535, 0.03623, 0.2626, 0.1065, 0.27, 0.09834, 0.463, 0.4979, 0.3889, 0.5123, 0.1992, 0.5946, 0.2039, 0.5959, 0.3904, 0.4039, 0.3904, 0.4266, 0.1998, 0.5123, 0.1992, 0.4979, 0.3889, 0.684, 0.3876, 0.6928, 0.1992, 0.7749, 0.1961, 0.7753, 0.3876, 0.5959, 0.3772, 0.6138, 0.1867, 0.6928, 0.1992, 0.684, 0.3876, 0.3058, 0.1723, 0.309, 0.1334, 0.3915, 0.1398, 0.398, 0.1741, 0.2365, 0.1674, 0.2458, 0.1332, 0.309, 0.1334, 0.3058, 0.1723, 0.1079, 0.2364, 0.1102, 0.2005, 0.1843, 0.2006, 0.1827, 0.2358, 0.04253, 0.2293, 0.04589, 0.1942, 0.1102, 0.2005, 0.1079, 0.2364, 0.5148, 0.1662, 0.5167, 0.1287, 0.588, 0.1371, 0.5943, 0.1715, 0.4306, 0.1666, 0.4414, 0.1339, 0.5167, 0.1287, 0.5148, 0.1662, 0.6944, 0.1664, 0.6966, 0.1288, 0.7723, 0.1277, 0.7748, 0.1627, 0.6169, 0.1536, 0.6234, 0.1191, 0.6966, 0.1288, 0.6944, 0.1664, 0.8959, 0.4419, 0.8967, 0.4311, 0.9192, 0.4295, 0.9192, 0.4401, 0.8717, 0.4364, 0.8733, 0.4261, 0.8967, 0.4311, 0.8959, 0.4419, 0.9645, 0.1883, 0.9653, 0.1785, 0.9885, 0.1843, 0.9885, 0.1945, 0.942, 0.1848, 0.9435, 0.1753, 0.9653, 0.1785, 0.9645, 0.1883, 0.9758, 0.6821, 0.9766, 0.6727, 0.9997, 0.6764, 0.9997, 0.6856, 0.952, 0.6824, 0.9536, 0.6732, 0.9766, 0.6727, 0.9758, 0.6821, 0.7999, 0.2029, 0.7992, 0.1927, 0.8189, 0.1872, 0.8203, 0.197, 0.7753, 0.2078, 0.7753, 0.1972, 0.7992, 0.1927, 0.7999, 0.2029, 0.9018, 0.8109, 0.925, 0.8126, 0.925, 0.8271, 0.9029, 0.8257, 0.8777, 0.8163, 0.9018, 0.8109, 0.9029, 0.8257, 0.8798, 0.8304, 0.195, 0.8935, 0.2186, 0.8896, 0.2186, 0.9039, 0.196, 0.9072, 0.1723, 0.9002, 0.195, 0.8935, 0.196, 0.9072, 0.1742, 0.9133, 0.8673, 0.3094, 0.8913, 0.3111, 0.8891, 0.3241, 0.8662, 0.3229, 0.8438, 0.3066, 0.8673, 0.3094, 0.8662, 0.3229, 0.8438, 0.3199, 0.9438, 0.561, 0.9638, 0.565, 0.9619, 0.5783, 0.9428, 0.5749, 0.9192, 0.556, 0.9438, 0.561, 0.9428, 0.5749, 0.9192, 0.5705, 0.7753, 0.2566, 0.7753, 0.2368, 0.8018, 0.2305, 0.8031, 0.2495, 0.8031, 0.2495, 0.8018, 0.2305, 0.824, 0.2236, 0.8266, 0.2418, 0.9448, 0.7246, 0.9477, 0.7075, 0.9736, 0.7078, 0.9721, 0.7253, 0.9721, 0.7253, 0.9736, 0.7078, 0.9997, 0.7107, 0.9997, 0.7279, 0.9356, 0.2279, 0.9382, 0.2104, 0.9625, 0.215, 0.9611, 0.2332, 0.9611, 0.2332, 0.9625, 0.215, 0.9885, 0.2222, 0.9885, 0.2412, 0.8647, 0.4837, 0.8675, 0.4645, 0.8937, 0.4712, 0.8922, 0.4912, 0.8922, 0.4912, 0.8937, 0.4712, 0.9192, 0.4689, 0.9192, 0.4886, 0.309, 0.1334, 0.3121, 0.09644, 0.3853, 0.1071, 0.3915, 0.1398, 0.2458, 0.1332, 0.2546, 0.1006, 0.3121, 0.09644, 0.309, 0.1334, 0.1102, 0.2005, 0.1124, 0.1664, 0.1858, 0.1671, 0.1843, 0.2006, 0.04589, 0.1942, 0.04908, 0.1607, 0.1124, 0.1664, 0.1102, 0.2005, 0.5167, 0.1287, 0.5185, 0.09302, 0.582, 0.1045, 0.588, 0.1371, 0.4414, 0.1339, 0.4516, 0.1028, 0.5185, 0.09302, 0.5167, 0.1287, 0.6966, 0.1288, 0.6987, 0.09313, 0.7699, 0.09441, 0.7723, 0.1277, 0.6234, 0.1191, 0.6296, 0.0863, 0.6987, 0.09313, 0.6966, 0.1288, 0.3121, 0.09644, 0.3162, 0.04822, 0.3773, 0.06459, 0.3853, 0.1071, 0.2546, 0.1006, 0.2661, 0.05821, 0.3162, 0.04822, 0.3121, 0.09644, 0.1124, 0.1664, 0.1152, 0.1219, 0.1878, 0.1234, 0.1858, 0.1671, 0.04908, 0.1607, 0.05323, 0.1172, 0.1152, 0.1219, 0.1124, 0.1664, 0.5185, 0.09302, 0.5209, 0.04651, 0.5742, 0.0619, 0.582, 0.1045, 0.4516, 0.1028, 0.4649, 0.06228, 0.5209, 0.04651, 0.5185, 0.09302, 0.6987, 0.09313, 0.7014, 0.04656, 0.7668, 0.05101, 0.7699, 0.09441, 0.6296, 0.0863, 0.6378, 0.04355, 0.7014, 0.04656, 0.6987, 0.09313, 0.8993, 0.3965, 0.8999, 0.3855, 0.9179, 0.3868, 0.9192, 0.3956, 0.8783, 0.393, 0.8807, 0.3845, 0.8999, 0.3855, 0.8993, 0.3965, 0.9677, 0.1471, 0.9697, 0.1377, 0.9882, 0.1433, 0.9885, 0.1515, 0.948, 0.1451, 0.9513, 0.1375, 0.9697, 0.1377, 0.9677, 0.1471, 0.9792, 0.6424, 0.98, 0.6342, 0.9985, 0.6395, 0.9997, 0.6468, 0.9587, 0.6436, 0.9612, 0.6365, 0.98, 0.6342, 0.9792, 0.6424, 0.797, 0.1601, 0.7945, 0.1496, 0.811, 0.1477, 0.8145, 0.1558, 0.7753, 0.163, 0.7753, 0.1542, 0.7945, 0.1496, 0.797, 0.1601, 0.9192, 0.5441, 0.9446, 0.5497, 0.9438, 0.561, 0.9192, 0.556, 0.9446, 0.5497, 0.9654, 0.554, 0.9638, 0.565, 0.9438, 0.561, 0.8438, 0.2956, 0.8682, 0.2983, 0.8673, 0.3094, 0.8438, 0.3066, 0.8682, 0.2983, 0.893, 0.3005, 0.8913, 0.3111, 0.8673, 0.3094, 0.1707, 0.8894, 0.1942, 0.8823, 0.195, 0.8935, 0.1723, 0.9002, 0.1942, 0.8823, 0.2186, 0.878, 0.2186, 0.8896, 0.195, 0.8935, 0.876, 0.8047, 0.9009, 0.7988, 0.9018, 0.8109, 0.8777, 0.8163, 0.9009, 0.7988, 0.925, 0.8008, 0.925, 0.8126, 0.9018, 0.8109, 0.9029, 0.8257, 0.925, 0.8271, 0.925, 0.8418, 0.9041, 0.8406, 0.8798, 0.8304, 0.9029, 0.8257, 0.9041, 0.8406, 0.882, 0.8448, 0.196, 0.9072, 0.2186, 0.9039, 0.2186, 0.9184, 0.1971, 0.9211, 0.1742, 0.9133, 0.196, 0.9072, 0.1971, 0.9211, 0.1761, 0.9267, 0.8662, 0.3229, 0.8891, 0.3241, 0.887, 0.3373, 0.8651, 0.3366, 0.8438, 0.3199, 0.8662, 0.3229, 0.8651, 0.3366, 0.8438, 0.3335, 0.9428, 0.5749, 0.9619, 0.5783, 0.96, 0.5919, 0.9419, 0.5889, 0.9192, 0.5705, 0.9428, 0.5749, 0.9419, 0.5889, 0.9192, 0.5851, 0.8967, 0.4311, 0.898, 0.4138, 0.9192, 0.4125, 0.9192, 0.4295, 0.8733, 0.4261, 0.8758, 0.4095, 0.898, 0.4138, 0.8967, 0.4311, 0.9653, 0.1785, 0.9665, 0.1628, 0.9885, 0.1679, 0.9885, 0.1843, 0.9435, 0.1753, 0.9457, 0.1602, 0.9665, 0.1628, 0.9653, 0.1785, 0.9766, 0.6727, 0.9779, 0.6576, 0.9997, 0.6616, 0.9997, 0.6764, 0.9536, 0.6732, 0.9561, 0.6584, 0.9779, 0.6576, 0.9766, 0.6727, 0.7992, 0.1927, 0.7981, 0.1764, 0.8167, 0.1715, 0.8189, 0.1872, 0.7753, 0.1972, 0.7753, 0.1801, 0.7981, 0.1764, 0.7992, 0.1927, 0.7753, 0.2223, 0.7753, 0.2078, 0.7999, 0.2029, 0.8009, 0.2167, 0.8009, 0.2167, 0.7999, 0.2029, 0.8203, 0.197, 0.8221, 0.2103, 0.9499, 0.695, 0.952, 0.6824, 0.9758, 0.6821, 0.9747, 0.695, 0.9747, 0.695, 0.9758, 0.6821, 0.9997, 0.6856, 0.9997, 0.6982, 0.9401, 0.1976, 0.942, 0.1848, 0.9645, 0.1883, 0.9635, 0.2017, 0.9635, 0.2017, 0.9645, 0.1883, 0.9885, 0.1945, 0.9885, 0.2084, 0.8696, 0.4505, 0.8717, 0.4364, 0.8959, 0.4419, 0.8948, 0.4565, 0.8948, 0.4565, 0.8959, 0.4419, 0.9192, 0.4401, 0.9192, 0.4545, 0.8992, 0.7762, 0.925, 0.7786, 0.925, 0.7899, 0.9001, 0.7878, 0.8727, 0.7831, 0.8992, 0.7762, 0.9001, 0.7878, 0.8744, 0.7942, 0.1926, 0.8614, 0.2186, 0.8562, 0.2186, 0.8673, 0.1934, 0.8721, 0.1677, 0.8693, 0.1926, 0.8614, 0.1934, 0.8721, 0.1693, 0.8796, 0.8699, 0.2777, 0.8963, 0.2806, 0.8946, 0.2907, 0.869, 0.2882, 0.8438, 0.2752, 0.8699, 0.2777, 0.869, 0.2882, 0.8438, 0.2857, 0.946, 0.5285, 0.9682, 0.5336, 0.9668, 0.544, 0.9453, 0.5393, 0.9192, 0.522, 0.946, 0.5285, 0.9453, 0.5393, 0.9192, 0.5333, 0.9001, 0.7878, 0.925, 0.7899, 0.925, 0.8008, 0.9009, 0.7988, 0.8744, 0.7942, 0.9001, 0.7878, 0.9009, 0.7988, 0.876, 0.8047, 0.1934, 0.8721, 0.2186, 0.8673, 0.2186, 0.878, 0.1942, 0.8823, 0.1693, 0.8796, 0.1934, 0.8721, 0.1942, 0.8823, 0.1707, 0.8894, 0.869, 0.2882, 0.8946, 0.2907, 0.893, 0.3005, 0.8682, 0.2983, 0.8438, 0.2857, 0.869, 0.2882, 0.8682, 0.2983, 0.8438, 0.2956, 0.9453, 0.5393, 0.9668, 0.544, 0.9654, 0.554, 0.9446, 0.5497, 0.9192, 0.5333, 0.9453, 0.5393, 0.9446, 0.5497, 0.9192, 0.5441, 0.9192, 0.5106, 0.9468, 0.5176, 0.946, 0.5285, 0.9192, 0.522, 0.9468, 0.5176, 0.9697, 0.5231, 0.9682, 0.5336, 0.946, 0.5285, 0.8438, 0.2647, 0.8707, 0.2671, 0.8699, 0.2777, 0.8438, 0.2752, 0.8707, 0.2671, 0.898, 0.2704, 0.8963, 0.2806, 0.8699, 0.2777, 0.1662, 0.859, 0.1918, 0.8506, 0.1926, 0.8614, 0.1677, 0.8693, 0.1918, 0.8506, 0.2186, 0.845, 0.2186, 0.8562, 0.1926, 0.8614, 0.8711, 0.772, 0.8983, 0.7647, 0.8992, 0.7762, 0.8727, 0.7831, 0.8983, 0.7647, 0.925, 0.7672, 0.925, 0.7786, 0.8992, 0.7762, 0.8879, 0.626, 0.925, 0.6311, 0.925, 0.6731, 0.8911, 0.6688, 0.8511, 0.6393, 0.8879, 0.626, 0.8911, 0.6688, 0.8573, 0.6802, 0.1822, 0.7221, 0.2186, 0.711, 0.2186, 0.7524, 0.1852, 0.7618, 0.1481, 0.7356, 0.1822, 0.7221, 0.1852, 0.7618, 0.1537, 0.7737, 0.881, 0.1402, 0.918, 0.1482, 0.9118, 0.1859, 0.8778, 0.1794, 0.8438, 0.1392, 0.881, 0.1402, 0.8778, 0.1794, 0.8438, 0.1779, 0.9557, 0.3875, 0.9873, 0.3975, 0.9819, 0.4363, 0.953, 0.4276, 0.9192, 0.3746, 0.9557, 0.3875, 0.953, 0.4276, 0.9192, 0.4165, 0.8911, 0.6688, 0.925, 0.6731, 0.925, 0.6941, 0.8928, 0.6902, 0.8573, 0.6802, 0.8911, 0.6688, 0.8928, 0.6902, 0.8604, 0.7007, 0.1852, 0.7618, 0.2186, 0.7524, 0.2186, 0.773, 0.1866, 0.7816, 0.1537, 0.7737, 0.1852, 0.7618, 0.1866, 0.7816, 0.1565, 0.7927, 0.8778, 0.1794, 0.9118, 0.1859, 0.9087, 0.2047, 0.8762, 0.1989, 0.8438, 0.1779, 0.8778, 0.1794, 0.8762, 0.1989, 0.8438, 0.1973, 0.953, 0.4276, 0.9819, 0.4363, 0.9792, 0.4556, 0.9516, 0.4477, 0.9192, 0.4165, 0.953, 0.4276, 0.9516, 0.4477, 0.9192, 0.4375, 0.9192, 0.4873, 0.9483, 0.4954, 0.9475, 0.5065, 0.9192, 0.499, 0.9483, 0.4954, 0.9727, 0.5016, 0.9712, 0.5124, 0.9475, 0.5065, 0.8438, 0.2433, 0.8725, 0.2454, 0.8716, 0.2562, 0.8438, 0.254, 0.8725, 0.2454, 0.9014, 0.2495, 0.8997, 0.2599, 0.8716, 0.2562, 0.1631, 0.8379, 0.1902, 0.8287, 0.191, 0.8396, 0.1647, 0.8485, 0.1902, 0.8287, 0.2186, 0.8221, 0.2186, 0.8335, 0.191, 0.8396, 0.8677, 0.7493, 0.8966, 0.7409, 0.8975, 0.7528, 0.8694, 0.7607, 0.8966, 0.7409, 0.925, 0.7439, 0.925, 0.7556, 0.8975, 0.7528, 0.8937, 0.4712, 0.8948, 0.4565, 0.9192, 0.4545, 0.9192, 0.4689, 0.8675, 0.4645, 0.8696, 0.4505, 0.8948, 0.4565, 0.8937, 0.4712, 0.9625, 0.215, 0.9635, 0.2017, 0.9885, 0.2084, 0.9885, 0.2222, 0.9382, 0.2104, 0.9401, 0.1976, 0.9635, 0.2017, 0.9625, 0.215, 0.9736, 0.7078, 0.9747, 0.695, 0.9997, 0.6982, 0.9997, 0.7107, 0.9477, 0.7075, 0.9499, 0.695, 0.9747, 0.695, 0.9736, 0.7078, 0.8018, 0.2305, 0.8009, 0.2167, 0.8221, 0.2103, 0.824, 0.2236, 0.7753, 0.2368, 0.7753, 0.2223, 0.8009, 0.2167, 0.8018, 0.2305, 0.8907, 0.5112, 0.8922, 0.4912, 0.9192, 0.4886, 0.9192, 0.5083, 0.8618, 0.5029, 0.8647, 0.4837, 0.8922, 0.4912, 0.8907, 0.5112, 0.9597, 0.2514, 0.9611, 0.2332, 0.9885, 0.2412, 0.9885, 0.2602, 0.933, 0.2454, 0.9356, 0.2279, 0.9611, 0.2332, 0.9597, 0.2514, 0.9706, 0.7429, 0.9721, 0.7253, 0.9997, 0.7279, 0.9997, 0.745, 0.9418, 0.7418, 0.9448, 0.7246, 0.9721, 0.7253, 0.9706, 0.7429, 0.8044, 0.2684, 0.8031, 0.2495, 0.8266, 0.2418, 0.8291, 0.26, 0.7753, 0.2764, 0.7753, 0.2566, 0.8031, 0.2495, 0.8044, 0.2684, 0.9192, 0.4585, 0.9502, 0.4678, 0.9492, 0.4816, 0.9192, 0.4729, 0.9502, 0.4678, 0.9765, 0.475, 0.9746, 0.4883, 0.9492, 0.4816, 0.8438, 0.2167, 0.8747, 0.2185, 0.8736, 0.2319, 0.8438, 0.23, 0.8747, 0.2185, 0.9056, 0.2236, 0.9035, 0.2365, 0.8736, 0.2319, 0.1593, 0.8118, 0.1881, 0.8014, 0.1891, 0.815, 0.1612, 0.8248, 0.1881, 0.8014, 0.2186, 0.7937, 0.2186, 0.8079, 0.1891, 0.815, 0.8634, 0.7212, 0.8944, 0.7116, 0.8955, 0.7263, 0.8656, 0.7353, 0.8944, 0.7116, 0.925, 0.7151, 0.925, 0.7295, 0.8955, 0.7263, 0.8928, 0.6902, 0.925, 0.6941, 0.925, 0.7046, 0.8936, 0.7009, 0.8604, 0.7007, 0.8928, 0.6902, 0.8936, 0.7009, 0.8619, 0.711, 0.1866, 0.7816, 0.2186, 0.773, 0.2186, 0.7834, 0.1874, 0.7915, 0.1565, 0.7927, 0.1866, 0.7816, 0.1874, 0.7915, 0.1579, 0.8022, 0.8762, 0.1989, 0.9087, 0.2047, 0.9072, 0.2141, 0.8755, 0.2087, 0.8438, 0.1973, 0.8762, 0.1989, 0.8755, 0.2087, 0.8438, 0.207, 0.9516, 0.4477, 0.9792, 0.4556, 0.9778, 0.4653, 0.9509, 0.4578, 0.9192, 0.4375, 0.9516, 0.4477, 0.9509, 0.4578, 0.9192, 0.448])
me_cube_003.materials.append(mat_material_002)
me_cube_003.use_mirror_x = True
me_cube_003.update()
arm_armature = bpy.data.armatures.new('Armature')  # bones are not reproduced

# ---- objects
ob_cult = bpy.data.objects.new('cult', me_cube_003)
ob_armature = bpy.data.objects.new('Armature', arm_armature)

# ---- transforms, parenting, visibility, modifiers, constraints
ob_cult.parent = ob_armature
ob_cult.location = (-0.01268, -0.01309, 1.019)
ob_cult.rotation_euler = (-0.7943, 2.98e-08, -1.571)
ob_cult.scale = (0.7194, 0.7194, 0.7194)
ob_cult.use_mesh_mirror_x = True
_vg = ob_cult.vertex_groups.new(name='Bone')
for _i, _w in zip([94, 95, 96, 97, 98, 99, 100, 101, 102, 103, 104, 105, 106, 108, 109, 110, 111, 112, 114, 115, 116, 117, 118, 168, 169, 170, 171, 172, 173, 174, 175, 176, 177, 178, 179, 180, 181, 182, 183, 208, 209, 210, 211, 212, 213, 214, 215, 216, 217, 218, 219, 220, 221, 222, 223], [0.9933, 0.1629, 0.9945, 0.1676, 0.9925, 0.1544, 0.9931, 0.1626, 0.995, 0.9373, 0.0719, 0.9442, 0.9948, 0.9392, 0.9936, 0.1068, 0.9367, 0.9935, 0.9475, 0.9463, 0.9374, 0.938, 0.9998, 0.9653, 0.9693, 0.9661, 0.9646, 0.9713, 0.9706, 0.9655, 0.9657, 0.5501, 0.5559, 0.5509, 0.5455, 0.5097, 0.4732, 0.5221, 0.469, 0.3565, 0.3617, 0.3567, 0.3499, 0.2908, 0.2366, 0.3145, 0.2345, 0.2597, 0.2646, 0.2596, 0.2522, 0.1814, 0.1183, 0.2106, 0.1172]): _vg.add([_i], _w, 'REPLACE')
_vg = ob_cult.vertex_groups.new(name='Bone.001')
for _i, _w in zip([95, 97, 99, 101, 104, 105, 110, 111, 114, 116, 119, 169, 171, 172, 174, 176, 177, 178, 179, 180, 182, 208, 209, 210, 211, 212, 214, 216, 217, 218, 219, 220, 222], [0.3075, 0.2663, 0.19, 0.1959, 0.7229, 0.007704, 0.6075, 0.004212, 0.01305, 0.02298, 0.1054, 0.003852, 0.002106, 0.006525, 0.01149, 0.1537, 0.137, 0.09794, 0.09713, 0.368, 0.3152, 0.2306, 0.2016, 0.1469, 0.1436, 0.5454, 0.4614, 0.269, 0.2339, 0.1714, 0.1668, 0.6342, 0.5345]): _vg.add([_i], _w, 'REPLACE')
_vg = ob_cult.vertex_groups.new(name='Bone.002')
for _i, _w in zip([52, 53, 54, 55, 56, 57, 58, 59, 60, 61, 62, 63, 64, 65, 66, 67, 68, 69, 70, 71, 72, 73, 74, 75, 76, 77, 78, 79, 80, 81, 82, 83, 84, 85, 86, 87, 88, 89, 90, 91, 92, 93, 101, 110, 119, 178, 182, 210, 214, 218, 222], [1.0, 1.0, 1.0, 1.0, 1.0, 1.0, 1.0, 1.0, 1.0, 1.0, 1.0, 1.0, 1.0, 1.0, 1.0, 1.0, 1.0, 1.0, 1.0, 1.0, 1.0, 1.0, 1.0, 1.0, 1.0, 1.0, 1.0, 1.0, 1.0, 1.0, 1.0, 1.0, 1.0, 1.0, 1.0, 1.0, 1.0, 1.0, 1.0, 1.0, 1.0, 1.0, 0.04107, 0.0653, 0.6604, 0.02053, 0.03265, 0.0308, 0.04898, 0.03593, 0.05714]): _vg.add([_i], _w, 'REPLACE')
_vg = ob_cult.vertex_groups.new(name='shoulder.l')
for _i, _w in zip([1, 3, 5, 6, 7, 9, 10, 11, 13, 14, 15, 16, 17, 19, 20, 21, 22, 23, 25, 95, 97, 99, 101, 103, 104, 110, 111, 113, 117, 119, 120, 121, 122, 123, 124, 125, 126, 127, 128, 129, 130, 131, 132, 133, 134, 135, 136, 137, 138, 139, 140, 141, 142, 143, 168, 171, 175, 176, 177, 178, 179, 180, 182, 183, 184, 185, 186, 187, 188, 189, 190, 191, 200, 201, 202, 203, 204, 205, 206, 207, 208, 209, 210, 211, 212, 214, 215, 216, 217, 218, 219, 220, 222, 223, 224, 225, 226, 227, 228, 229, 230, 231, 248, 249, 250, 251, 252, 253, 254, 255, 256, 257, 258, 259, 260, 261, 262, 263, 312, 313, 314, 315, 316, 317, 318, 319, 320, 321, 322, 323, 324, 325, 326, 327], [0.9895, 0.996, 0.9715, 0.02277, 0.9891, 0.954, 0.9983, 0.9911, 0.9943, 0.9812, 0.006055, 0.9854, 0.9421, 0.9853, 0.9905, 0.9883, 0.9707, 0.9388, 0.9953, 0.4948, 0.0179, 0.5992, 0.03163, 0.02029, 0.08995, 0.1165, 0.004297, 0.9574, 0.03191, 0.1124, 0.477, 0.4955, 0.502, 0.4711, 0.4952, 0.4941, 0.4884, 0.4694, 0.2478, 0.2624, 0.2355, 0.2385, 0.2476, 0.2471, 0.2472, 0.2347, 0.3578, 0.3714, 0.3706, 0.3678, 0.3521, 0.3716, 0.3822, 0.3533, 0.01015, 0.002148, 0.01596, 0.2575, 0.008949, 0.01581, 0.3018, 0.04498, 0.05827, 0.4947, 0.7155, 0.7429, 0.7412, 0.7296, 0.7041, 0.7433, 0.7416, 0.7066, 0.6194, 0.6218, 0.5888, 0.5963, 0.6191, 0.6177, 0.609, 0.5868, 0.3761, 0.01342, 0.02372, 0.4505, 0.06746, 0.08741, 0.726, 0.4354, 0.01566, 0.02767, 0.5248, 0.07871, 0.102, 0.8417, 0.9718, 0.9935, 0.9851, 0.9568, 0.9944, 0.9913, 0.978, 0.9621, 0.8348, 0.8667, 0.8647, 0.8501, 0.8215, 0.8672, 0.8614, 0.8244, 0.6559, 0.681, 0.6794, 0.6693, 0.6455, 0.6814, 0.6817, 0.6477, 0.6504, 0.6518, 0.6183, 0.6261, 0.65, 0.6486, 0.6391, 0.6161, 0.5575, 0.5619, 0.5299, 0.5366, 0.5571, 0.5559, 0.5487, 0.5281]): _vg.add([_i], _w, 'REPLACE')
_vg = ob_cult.vertex_groups.new(name='bicep.l')
_vg = ob_cult.vertex_groups.new(name='arm.l')
for _i, _w in zip([0, 2, 4, 5, 6, 8, 9, 12, 15, 17, 18, 22, 23, 24, 120, 121, 122, 123, 124, 125, 126, 127, 128, 129, 130, 131, 132, 133, 134, 135, 136, 137, 138, 139, 140, 141, 142, 143, 184, 185, 186, 187, 188, 189, 190, 191, 200, 201, 202, 203, 204, 205, 206, 207, 224, 227, 230, 231, 248, 249, 250, 251, 252, 253, 254, 255, 256, 257, 258, 259, 260, 261, 262, 263, 312, 313, 314, 315, 316, 317, 318, 319, 320, 321, 322, 323, 324, 325, 326, 327], [0.9912, 0.9762, 0.9802, 0.007037, 0.9636, 0.9836, 0.04196, 0.9831, 0.972, 0.05787, 0.9961, 0.008538, 0.06115, 0.998, 0.5166, 0.4881, 0.4818, 0.519, 0.4918, 0.4915, 0.4903, 0.5286, 0.7321, 0.7227, 0.7496, 0.7539, 0.7377, 0.7373, 0.7311, 0.7624, 0.6352, 0.6147, 0.6144, 0.6107, 0.6455, 0.6101, 0.6023, 0.6343, 0.2793, 0.2459, 0.2458, 0.2494, 0.2949, 0.244, 0.2409, 0.2885, 0.3661, 0.3614, 0.4037, 0.3979, 0.3688, 0.3687, 0.3698, 0.4118, 0.02098, 0.03245, 0.004269, 0.03058, 0.1606, 0.1229, 0.1229, 0.129, 0.178, 0.122, 0.1205, 0.1732, 0.3386, 0.3074, 0.3072, 0.3096, 0.3533, 0.3051, 0.3011, 0.3461, 0.3356, 0.3312, 0.3749, 0.3683, 0.3381, 0.3379, 0.3397, 0.3825, 0.4271, 0.4216, 0.4614, 0.4572, 0.4303, 0.4301, 0.43, 0.4702]): _vg.add([_i], _w, 'REPLACE')
_vg = ob_cult.vertex_groups.new(name='shoulder.r')
for _i, _w in zip([27, 28, 29, 31, 32, 33, 35, 36, 37, 38, 39, 40, 41, 42, 43, 45, 46, 47, 48, 49, 51, 95, 97, 99, 101, 104, 107, 108, 110, 115, 119, 144, 145, 146, 147, 148, 149, 150, 151, 152, 153, 154, 155, 156, 157, 158, 159, 160, 161, 162, 163, 164, 165, 166, 167, 170, 173, 176, 177, 178, 179, 180, 181, 182, 192, 193, 194, 195, 196, 197, 198, 199, 208, 209, 210, 211, 212, 213, 214, 216, 217, 218, 219, 220, 221, 222, 232, 233, 234, 235, 236, 237, 238, 239, 240, 241, 242, 243, 244, 245, 246, 247, 264, 265, 266, 267, 268, 269, 270, 271, 272, 273, 274, 275, 276, 277, 278, 279, 280, 281, 282, 283, 284, 285, 286, 287, 288, 289, 290, 291, 292, 293, 294, 295, 296, 297, 298, 299, 300, 301, 302, 303, 304, 305, 306, 307, 308, 309, 310, 311, 328, 329, 330, 331, 332, 333, 334, 335, 336, 337, 338, 339, 340, 341, 342, 343], [0.9766, 0.01197, 0.9947, 0.9772, 0.03876, 0.9888, 0.9516, 0.9962, 0.9897, 0.03104, 0.9935, 0.9804, 0.01246, 0.9865, 0.9421, 0.9852, 0.9891, 0.9872, 0.9704, 0.9376, 0.9946, 0.03081, 0.5235, 0.0158, 0.5552, 0.09845, 0.9675, 0.01053, 0.1038, 0.02038, 0.1037, 0.4758, 0.5008, 0.5096, 0.471, 0.4946, 0.5091, 0.4914, 0.4688, 0.2564, 0.2742, 0.2355, 0.2379, 0.2473, 0.2701, 0.2519, 0.2344, 0.7137, 0.7419, 0.7482, 0.7309, 0.7032, 0.7453, 0.745, 0.7066, 0.005263, 0.01019, 0.01541, 0.2618, 0.2829, 0.0079, 0.04922, 0.4939, 0.05192, 0.8326, 0.8655, 0.8677, 0.8507, 0.8204, 0.8675, 0.8627, 0.8243, 0.02311, 0.3926, 0.419, 0.01185, 0.07384, 0.7307, 0.07788, 0.02696, 0.4581, 0.4871, 0.01383, 0.08614, 0.8491, 0.09086, 0.8064, 0.8038, 0.7654, 0.7731, 0.8037, 0.8079, 0.7908, 0.7618, 0.8921, 0.9273, 0.9274, 0.9106, 0.879, 0.9286, 0.9215, 0.8832, 0.7758, 0.7744, 0.736, 0.7434, 0.7728, 0.778, 0.7609, 0.7325, 0.7583, 0.7882, 0.793, 0.7758, 0.7471, 0.7911, 0.7891, 0.7507, 0.7606, 0.7597, 0.7213, 0.7285, 0.7573, 0.7631, 0.7459, 0.7178, 0.1342, 0.1565, 0.1178, 0.1189, 0.1236, 0.1506, 0.1322, 0.1172, 0.1784, 0.1855, 0.2103, 0.1921, 0.1758, 0.1953, 0.2153, 0.1766, 0.6231, 0.6273, 0.5888, 0.5947, 0.6182, 0.6286, 0.6112, 0.586, 0.3568, 0.3709, 0.3896, 0.3717, 0.3516, 0.3786, 0.3919, 0.3533, 0.2082, 0.2164, 0.2402, 0.222, 0.2051, 0.2259, 0.2447, 0.2061]): _vg.add([_i], _w, 'REPLACE')
_vg = ob_cult.vertex_groups.new(name='bicep.r')
_vg = ob_cult.vertex_groups.new(name='arm.r')
for _i, _w in zip([26, 28, 30, 32, 34, 35, 38, 41, 43, 44, 48, 49, 50, 144, 145, 146, 147, 148, 149, 150, 151, 152, 153, 154, 155, 156, 157, 158, 159, 160, 161, 162, 163, 164, 165, 166, 167, 192, 193, 194, 195, 196, 197, 198, 199, 232, 233, 234, 235, 236, 237, 238, 239, 240, 241, 242, 243, 244, 245, 246, 247, 264, 265, 266, 267, 268, 269, 270, 271, 272, 273, 274, 275, 276, 277, 278, 279, 280, 281, 282, 283, 284, 285, 286, 287, 288, 289, 290, 291, 292, 293, 294, 295, 296, 297, 298, 299, 300, 301, 302, 303, 304, 305, 306, 307, 308, 309, 310, 311, 328, 329, 330, 331, 332, 333, 334, 335, 336, 337, 338, 339, 340, 341, 342, 343], [0.9906, 0.969, 0.9786, 0.9556, 0.9819, 0.0469, 0.9595, 0.9688, 0.05793, 0.9929, 0.009141, 0.06243, 0.9965, 0.5187, 0.4845, 0.4778, 0.5183, 0.491, 0.4797, 0.489, 0.5276, 0.7268, 0.7167, 0.7484, 0.7547, 0.7365, 0.7196, 0.7289, 0.7603, 0.2828, 0.2455, 0.2399, 0.249, 0.295, 0.2423, 0.2389, 0.2881, 0.1649, 0.1227, 0.1199, 0.1291, 0.1787, 0.1211, 0.1195, 0.173, 0.1817, 0.1792, 0.2305, 0.2238, 0.1841, 0.1799, 0.1891, 0.2369, 0.1059, 0.06137, 0.05997, 0.06912, 0.1206, 0.06056, 0.05973, 0.1155, 0.212, 0.209, 0.2593, 0.2533, 0.2148, 0.2099, 0.2191, 0.266, 0.2386, 0.1995, 0.1949, 0.2041, 0.2514, 0.1968, 0.1941, 0.2449, 0.2271, 0.224, 0.2737, 0.2681, 0.2301, 0.2249, 0.2341, 0.2805, 0.8479, 0.8362, 0.8635, 0.8726, 0.8592, 0.8395, 0.8488, 0.8766, 0.8136, 0.7978, 0.7796, 0.7888, 0.8184, 0.7873, 0.7764, 0.806, 0.3634, 0.3584, 0.4032, 0.4008, 0.3682, 0.3598, 0.369, 0.4113, 0.6367, 0.6137, 0.5997, 0.6089, 0.6439, 0.6056, 0.5973, 0.6333, 0.7842, 0.7671, 0.7496, 0.7589, 0.7893, 0.757, 0.7466, 0.7772]): _vg.add([_i], _w, 'REPLACE')
_vg = ob_cult.vertex_groups.new(name='Bone.003')
for _i, _w in zip([27, 28, 29, 31, 32, 33, 35, 36, 37, 39, 40, 42, 43, 45, 46, 47, 48, 49, 51, 95, 97, 99, 101, 104, 107, 108, 110, 115, 119, 144, 145, 146, 147, 148, 149, 150, 151, 152, 153, 154, 155, 156, 157, 158, 159, 160, 161, 162, 163, 164, 165, 166, 167, 170, 173, 176, 177, 178, 179, 180, 181, 182, 192, 193, 194, 195, 196, 197, 198, 199, 208, 209, 210, 211, 212, 213, 214, 216, 217, 218, 219, 220, 221, 222, 232, 233, 234, 235, 236, 237, 238, 239, 240, 241, 242, 243, 244, 245, 246, 247, 264, 265, 266, 267, 268, 269, 270, 271, 272, 273, 274, 275, 276, 277, 278, 279, 280, 281, 282, 283, 284, 285, 286, 287, 288, 289, 290, 291, 292, 293, 294, 295, 296, 297, 298, 299, 300, 301, 302, 303, 304, 305, 306, 307, 308, 309, 310, 311, 328, 329, 330, 331, 332, 333, 334, 335, 336, 337, 338, 339, 340, 341, 342, 343], [0.9757, 0.00509, 0.9945, 0.9834, 0.005747, 0.9944, 0.9491, 0.9931, 0.9889, 0.9966, 0.9875, 0.9933, 0.9474, 0.9875, 0.9824, 0.9906, 0.9802, 0.939, 0.9994, 0.04854, 0.5261, 0.002011, 0.5423, 0.1197, 0.9572, 0.003399, 0.08428, 0.01818, 0.06672, 0.4746, 0.497, 0.4966, 0.4737, 0.4912, 0.4953, 0.4901, 0.4695, 0.251, 0.2512, 0.2369, 0.2373, 0.2456, 0.2477, 0.2451, 0.2347, 0.7119, 0.7368, 0.743, 0.7352, 0.7042, 0.7429, 0.7421, 0.7106, 0.0017, 0.009088, 0.02427, 0.2631, 0.2728, 0.001006, 0.05984, 0.4877, 0.04214, 0.8305, 0.8596, 0.8668, 0.8577, 0.8216, 0.8659, 0.8648, 0.829, 0.03641, 0.3946, 0.4076, 0.001508, 0.08976, 0.7224, 0.06321, 0.04248, 0.4604, 0.4749, 0.00176, 0.1047, 0.8398, 0.07374, 0.8044, 0.8035, 0.7698, 0.7712, 0.7982, 0.8049, 0.7964, 0.7629, 0.8898, 0.921, 0.9287, 0.919, 0.8803, 0.9274, 0.9262, 0.8882, 0.7737, 0.7728, 0.7402, 0.7415, 0.7675, 0.7739, 0.7658, 0.7336, 0.7564, 0.7828, 0.7894, 0.7811, 0.7482, 0.789, 0.7881, 0.755, 0.7583, 0.7574, 0.7254, 0.7267, 0.7521, 0.7585, 0.7505, 0.7189, 0.1281, 0.1285, 0.1184, 0.1186, 0.1228, 0.1238, 0.1225, 0.1174, 0.178, 0.1842, 0.1857, 0.1838, 0.1761, 0.1896, 0.1898, 0.1776, 0.62, 0.6194, 0.5922, 0.5932, 0.614, 0.6192, 0.6127, 0.5869, 0.3559, 0.3684, 0.3715, 0.3676, 0.3521, 0.374, 0.3739, 0.3553, 0.2076, 0.2149, 0.2167, 0.2144, 0.2054, 0.2203, 0.2205, 0.2073]): _vg.add([_i], _w, 'REPLACE')
_vg = ob_cult.vertex_groups.new(name='Bone.004')
_vg = ob_cult.vertex_groups.new(name='Bone.005')
for _i, _w in zip([26, 28, 30, 32, 34, 35, 38, 41, 43, 44, 49, 50, 144, 145, 146, 147, 148, 149, 150, 151, 152, 153, 154, 155, 156, 157, 158, 159, 160, 161, 162, 163, 164, 165, 166, 167, 192, 193, 194, 195, 196, 197, 198, 199, 232, 233, 234, 235, 236, 237, 238, 239, 240, 241, 242, 243, 244, 245, 246, 247, 264, 265, 266, 267, 268, 269, 270, 271, 272, 273, 274, 275, 276, 277, 278, 279, 280, 281, 282, 283, 284, 285, 286, 287, 288, 289, 290, 291, 292, 293, 294, 295, 296, 297, 298, 299, 300, 301, 302, 303, 304, 305, 306, 307, 308, 309, 310, 311, 328, 329, 330, 331, 332, 333, 334, 335, 336, 337, 338, 339, 340, 341, 342, 343], [0.9879, 0.9725, 0.9826, 0.9721, 0.977, 0.05085, 0.9864, 0.9783, 0.05255, 0.9957, 0.06102, 0.9982, 0.5194, 0.4862, 0.4861, 0.5176, 0.4885, 0.4932, 0.4892, 0.5283, 0.7293, 0.7291, 0.7501, 0.7536, 0.7328, 0.7398, 0.7337, 0.762, 0.2851, 0.2443, 0.2466, 0.2446, 0.2947, 0.2431, 0.243, 0.2851, 0.168, 0.1221, 0.1233, 0.1223, 0.1779, 0.1216, 0.1215, 0.1688, 0.1823, 0.1823, 0.2269, 0.2265, 0.1832, 0.1849, 0.1834, 0.2363, 0.1094, 0.06107, 0.06165, 0.06115, 0.1194, 0.06078, 0.06076, 0.1107, 0.2127, 0.2127, 0.256, 0.2558, 0.2137, 0.2158, 0.214, 0.2655, 0.2412, 0.1985, 0.2004, 0.1987, 0.2509, 0.1975, 0.1975, 0.2415, 0.2279, 0.2278, 0.2705, 0.2705, 0.229, 0.2312, 0.2293, 0.2801, 0.8509, 0.8506, 0.8664, 0.8707, 0.8549, 0.8631, 0.856, 0.8788, 0.8122, 0.7938, 0.8014, 0.7949, 0.8204, 0.7901, 0.7899, 0.8082, 0.3647, 0.3645, 0.4013, 0.4022, 0.3664, 0.3699, 0.3669, 0.4115, 0.6365, 0.6107, 0.6165, 0.6115, 0.6452, 0.6078, 0.6076, 0.6338, 0.7829, 0.7633, 0.7706, 0.7643, 0.7912, 0.7597, 0.7595, 0.7792]): _vg.add([_i], _w, 'REPLACE')
_m = ob_cult.modifiers.new('Armature', 'ARMATURE')
_m.object = ob_armature
ob_armature.location = (0.0, 0.0, 0.0)
ob_armature.show_in_front = True

# ---- collection membership
col_collection.objects.link(ob_cult)
col_collection.objects.link(ob_armature)

# ---- scene / render settings (as saved in the file)
scene.frame_start = 1; scene.frame_end = 24; scene.frame_set(22)
scene.render.engine = 'BLENDER_EEVEE_NEXT'
scene.render.bake_bias = 0.0
scene.render.bake_samples = 0
scene.cycles.sampling_pattern = 'TABULATED_SOBOL'
scene.eevee.use_volume_custom_range = False
bpy.context.view_layer.update()

# ---- added for rendering (the .blend has no active camera): camera
cam_auto = bpy.data.cameras.new('AutoCamera')
cam_auto.lens = 50.0
cam_auto.sensor_width = 36.0
cam_auto.clip_end = 1000.0
ob_auto_camera = bpy.data.objects.new('AutoCamera', cam_auto)
scene.collection.objects.link(ob_auto_camera)
ob_auto_camera.location = (3.0543, -3.7006, 3.2349)
ob_auto_camera.rotation_euler = (1.09748, -7.21219e-08, 0.694738)
scene.camera = ob_auto_camera
bpy.context.view_layer.update()
